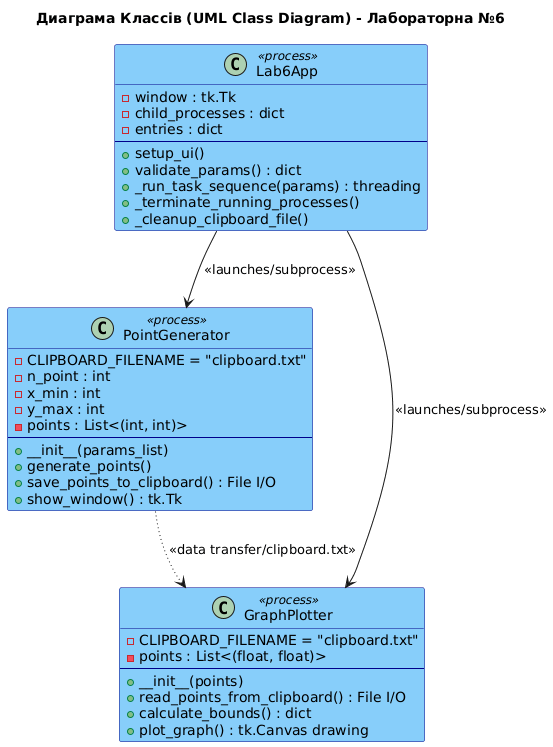

The diagram above was rendered by PlantUML. Its source (embedded in the PNG):
@startuml
title Диаграма Классів (UML Class Diagram) - Лабораторна №6

' Устанавливаем стиль для файлов, которые представляют собой отдельные процессы
skinparam Class<<process>> {
    BackgroundColor #LightSkyBlue
    BorderColor #DarkBlue
}

' Определение классов для каждого независимого компонента

class Lab6App <<process>> {
    - window : tk.Tk
    - child_processes : dict
    - entries : dict
    --
    + setup_ui()
    + validate_params() : dict
    + _run_task_sequence(params) : threading
    + _terminate_running_processes()
    + _cleanup_clipboard_file()
}

class PointGenerator <<process>> {
    - CLIPBOARD_FILENAME = "clipboard.txt"
    - n_point : int
    - x_min : int
    - y_max : int
    - points : List<(int, int)>
    --
    + __init__(params_list)
    + generate_points()
    + save_points_to_clipboard() : File I/O
    + show_window() : tk.Tk
}

class GraphPlotter <<process>> {
    - CLIPBOARD_FILENAME = "clipboard.txt"
    - points : List<(float, float)>
    --
    + __init__(points)
    + read_points_from_clipboard() : File I/O
    + calculate_bounds() : dict
    + plot_graph() : tk.Canvas drawing
}

' --- Связи: Запуск и Обмен Данными ---

' Lab6 запускает Object2 и Object3 (Имитация WinExec)
Lab6App --> PointGenerator : <<launches/subprocess>>
Lab6App --> GraphPlotter : <<launches/subprocess>>

' Object2 передает данные Object3 через общий ресурс (Clipboard/File)
PointGenerator .[dotted].> GraphPlotter : <<data transfer/clipboard.txt>>
@enduml